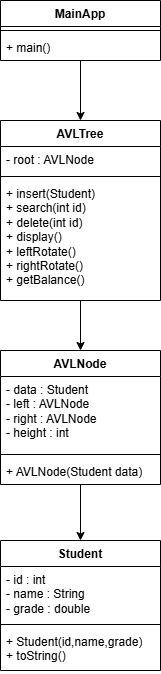

The diagram above was exported from draw.io. Its source (the exported page's mxGraphModel, read from the mxfile embedded in the PNG):
<mxGraphModel dx="786" dy="459" grid="1" gridSize="10" guides="1" tooltips="1" connect="1" arrows="1" fold="1" page="1" pageScale="1" pageWidth="827" pageHeight="1169" math="0" shadow="0">
  <root>
    <mxCell id="0" />
    <mxCell id="1" parent="0" />
    <mxCell id="L38I0aY9YpTQIZdRuJhC-21" edge="1" parent="1" source="L38I0aY9YpTQIZdRuJhC-1" style="edgeStyle=orthogonalEdgeStyle;rounded=0;orthogonalLoop=1;jettySize=auto;html=1;entryX=0.5;entryY=0;entryDx=0;entryDy=0;" target="L38I0aY9YpTQIZdRuJhC-9" value="">
      <mxGeometry relative="1" as="geometry" />
    </mxCell>
    <mxCell id="L38I0aY9YpTQIZdRuJhC-1" parent="1" style="swimlane;fontStyle=1;align=center;verticalAlign=top;childLayout=stackLayout;horizontal=1;startSize=26;horizontalStack=0;resizeParent=1;resizeParentMax=0;resizeLast=0;collapsible=1;marginBottom=0;whiteSpace=wrap;html=1;" value="MainApp" vertex="1">
      <mxGeometry height="60" width="160" x="320" y="80" as="geometry">
        <mxRectangle height="40" width="50" x="330" y="200" as="alternateBounds" />
      </mxGeometry>
    </mxCell>
    <mxCell id="L38I0aY9YpTQIZdRuJhC-3" parent="L38I0aY9YpTQIZdRuJhC-1" style="line;strokeWidth=1;fillColor=none;align=left;verticalAlign=middle;spacingTop=-1;spacingLeft=3;spacingRight=3;rotatable=0;labelPosition=right;points=[];portConstraint=eastwest;strokeColor=inherit;" value="" vertex="1">
      <mxGeometry height="8" width="160" y="26" as="geometry" />
    </mxCell>
    <mxCell id="L38I0aY9YpTQIZdRuJhC-4" parent="L38I0aY9YpTQIZdRuJhC-1" style="text;strokeColor=none;fillColor=none;align=left;verticalAlign=top;spacingLeft=4;spacingRight=4;overflow=hidden;rotatable=0;points=[[0,0.5],[1,0.5]];portConstraint=eastwest;whiteSpace=wrap;html=1;" value="+ main()" vertex="1">
      <mxGeometry height="26" width="160" y="34" as="geometry" />
    </mxCell>
    <mxCell id="L38I0aY9YpTQIZdRuJhC-22" edge="1" parent="1" source="L38I0aY9YpTQIZdRuJhC-9" style="edgeStyle=orthogonalEdgeStyle;rounded=0;orthogonalLoop=1;jettySize=auto;html=1;entryX=0.5;entryY=0;entryDx=0;entryDy=0;" target="L38I0aY9YpTQIZdRuJhC-13" value="">
      <mxGeometry relative="1" as="geometry" />
    </mxCell>
    <mxCell id="L38I0aY9YpTQIZdRuJhC-9" parent="1" style="swimlane;fontStyle=1;align=center;verticalAlign=top;childLayout=stackLayout;horizontal=1;startSize=26;horizontalStack=0;resizeParent=1;resizeParentMax=0;resizeLast=0;collapsible=1;marginBottom=0;whiteSpace=wrap;html=1;" value="AVLTree" vertex="1">
      <mxGeometry height="180" width="160" x="320" y="200" as="geometry" />
    </mxCell>
    <mxCell id="L38I0aY9YpTQIZdRuJhC-10" parent="L38I0aY9YpTQIZdRuJhC-9" style="text;strokeColor=none;fillColor=none;align=left;verticalAlign=top;spacingLeft=4;spacingRight=4;overflow=hidden;rotatable=0;points=[[0,0.5],[1,0.5]];portConstraint=eastwest;whiteSpace=wrap;html=1;" value="- root : AVLNode" vertex="1">
      <mxGeometry height="26" width="160" y="26" as="geometry" />
    </mxCell>
    <mxCell id="L38I0aY9YpTQIZdRuJhC-11" parent="L38I0aY9YpTQIZdRuJhC-9" style="line;strokeWidth=1;fillColor=none;align=left;verticalAlign=middle;spacingTop=-1;spacingLeft=3;spacingRight=3;rotatable=0;labelPosition=right;points=[];portConstraint=eastwest;strokeColor=inherit;" value="" vertex="1">
      <mxGeometry height="8" width="160" y="52" as="geometry" />
    </mxCell>
    <mxCell id="L38I0aY9YpTQIZdRuJhC-12" parent="L38I0aY9YpTQIZdRuJhC-9" style="text;strokeColor=none;fillColor=none;align=left;verticalAlign=top;spacingLeft=4;spacingRight=4;overflow=hidden;rotatable=0;points=[[0,0.5],[1,0.5]];portConstraint=eastwest;whiteSpace=wrap;html=1;" value="&lt;div&gt;+ insert(Student)&lt;/div&gt;&lt;div&gt;+ search(int id)&lt;/div&gt;&lt;div&gt;+ delete(int id)&lt;/div&gt;&lt;div&gt;+ display()&lt;/div&gt;&lt;div&gt;+ leftRotate()&lt;/div&gt;&lt;div&gt;+ rightRotate()&lt;/div&gt;&lt;div&gt;+ getBalance()&lt;/div&gt;" vertex="1">
      <mxGeometry height="120" width="160" y="60" as="geometry" />
    </mxCell>
    <mxCell id="L38I0aY9YpTQIZdRuJhC-23" edge="1" parent="1" source="L38I0aY9YpTQIZdRuJhC-13" style="edgeStyle=orthogonalEdgeStyle;rounded=0;orthogonalLoop=1;jettySize=auto;html=1;entryX=0.5;entryY=0;entryDx=0;entryDy=0;" target="L38I0aY9YpTQIZdRuJhC-17" value="">
      <mxGeometry relative="1" as="geometry" />
    </mxCell>
    <mxCell id="L38I0aY9YpTQIZdRuJhC-13" parent="1" style="swimlane;fontStyle=1;align=center;verticalAlign=top;childLayout=stackLayout;horizontal=1;startSize=26;horizontalStack=0;resizeParent=1;resizeParentMax=0;resizeLast=0;collapsible=1;marginBottom=0;whiteSpace=wrap;html=1;" value="AVLNode" vertex="1">
      <mxGeometry height="134" width="160" x="320" y="430" as="geometry" />
    </mxCell>
    <mxCell id="L38I0aY9YpTQIZdRuJhC-14" parent="L38I0aY9YpTQIZdRuJhC-13" style="text;strokeColor=none;fillColor=none;align=left;verticalAlign=top;spacingLeft=4;spacingRight=4;overflow=hidden;rotatable=0;points=[[0,0.5],[1,0.5]];portConstraint=eastwest;whiteSpace=wrap;html=1;" value="&lt;div&gt;- data : Student&lt;/div&gt;&lt;div&gt;- left : AVLNode&lt;/div&gt;&lt;div&gt;- right : AVLNode&lt;/div&gt;&lt;div&gt;- height : int&lt;/div&gt;" vertex="1">
      <mxGeometry height="74" width="160" y="26" as="geometry" />
    </mxCell>
    <mxCell id="L38I0aY9YpTQIZdRuJhC-15" parent="L38I0aY9YpTQIZdRuJhC-13" style="line;strokeWidth=1;fillColor=none;align=left;verticalAlign=middle;spacingTop=-1;spacingLeft=3;spacingRight=3;rotatable=0;labelPosition=right;points=[];portConstraint=eastwest;strokeColor=inherit;" value="" vertex="1">
      <mxGeometry height="8" width="160" y="100" as="geometry" />
    </mxCell>
    <mxCell id="L38I0aY9YpTQIZdRuJhC-16" parent="L38I0aY9YpTQIZdRuJhC-13" style="text;strokeColor=none;fillColor=none;align=left;verticalAlign=top;spacingLeft=4;spacingRight=4;overflow=hidden;rotatable=0;points=[[0,0.5],[1,0.5]];portConstraint=eastwest;whiteSpace=wrap;html=1;" value="+ AVLNode(Student data)" vertex="1">
      <mxGeometry height="26" width="160" y="108" as="geometry" />
    </mxCell>
    <mxCell id="L38I0aY9YpTQIZdRuJhC-17" parent="1" style="swimlane;fontStyle=1;align=center;verticalAlign=top;childLayout=stackLayout;horizontal=1;startSize=26;horizontalStack=0;resizeParent=1;resizeParentMax=0;resizeLast=0;collapsible=1;marginBottom=0;whiteSpace=wrap;html=1;" value="Student" vertex="1">
      <mxGeometry height="130" width="160" x="320" y="620" as="geometry" />
    </mxCell>
    <mxCell id="L38I0aY9YpTQIZdRuJhC-18" parent="L38I0aY9YpTQIZdRuJhC-17" style="text;strokeColor=none;fillColor=none;align=left;verticalAlign=top;spacingLeft=4;spacingRight=4;overflow=hidden;rotatable=0;points=[[0,0.5],[1,0.5]];portConstraint=eastwest;whiteSpace=wrap;html=1;" value="&lt;div&gt;- id : int&lt;/div&gt;&lt;div&gt;- name : String&lt;/div&gt;&lt;div&gt;- grade : double&lt;/div&gt;" vertex="1">
      <mxGeometry height="54" width="160" y="26" as="geometry" />
    </mxCell>
    <mxCell id="L38I0aY9YpTQIZdRuJhC-19" parent="L38I0aY9YpTQIZdRuJhC-17" style="line;strokeWidth=1;fillColor=none;align=left;verticalAlign=middle;spacingTop=-1;spacingLeft=3;spacingRight=3;rotatable=0;labelPosition=right;points=[];portConstraint=eastwest;strokeColor=inherit;" value="" vertex="1">
      <mxGeometry height="8" width="160" y="80" as="geometry" />
    </mxCell>
    <mxCell id="L38I0aY9YpTQIZdRuJhC-20" parent="L38I0aY9YpTQIZdRuJhC-17" style="text;strokeColor=none;fillColor=none;align=left;verticalAlign=top;spacingLeft=4;spacingRight=4;overflow=hidden;rotatable=0;points=[[0,0.5],[1,0.5]];portConstraint=eastwest;whiteSpace=wrap;html=1;" value="&lt;div&gt;+ Student(id,name,grade)&lt;/div&gt;&lt;div&gt;+ toString()&lt;/div&gt;" vertex="1">
      <mxGeometry height="42" width="160" y="88" as="geometry" />
    </mxCell>
  </root>
</mxGraphModel>